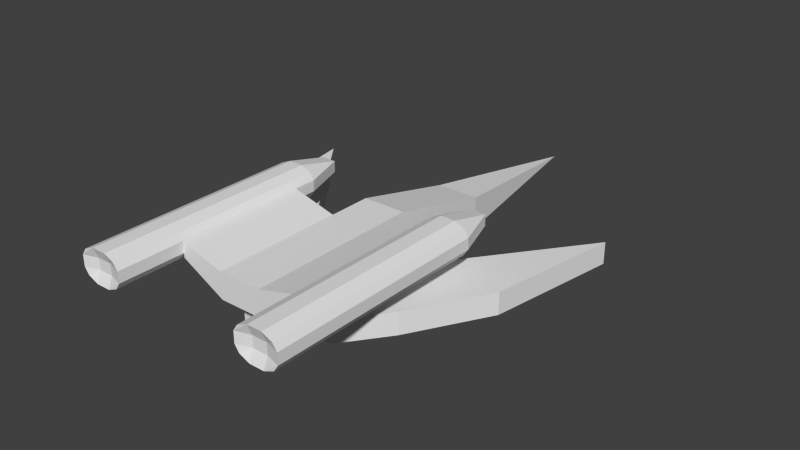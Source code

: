 # Source: FighterA.blend  (saved by Blender 2.73.0; exported with 4.5.12 LTS)
import bpy
from mathutils import Matrix  # noqa: F401  (used for matrix-valued properties, if any)

bpy.ops.wm.read_factory_settings(use_empty=True)
scene = bpy.context.scene
scene.name = 'Scene'

# ---- collections
col_collection_1 = bpy.data.collections.new('Collection 1'); scene.collection.children.link(col_collection_1)

# ---- world
world_world = bpy.data.worlds.new('World'); scene.world = world_world
world_world.color = (0.05088, 0.05088, 0.05088)
world_world.use_sun_shadow = False
world_world.sun_shadow_jitter_overblur = 0.0
world_world.cycles.sampling_method = 'MANUAL'
world_world.cycles.sample_map_resolution = 256

# ---- meshes
me_cube_009 = bpy.data.meshes.new('Cube.009')
me_cube_009.from_pydata([(-1.0, -4.5, -0.5), (-1.0, 1.0, -0.5), (1.0, 1.0, -0.5), (1.0, -4.5, -0.5), (-1.0, -4.5, 0.5), (-1.0, 1.0, 0.5), (1.0, 1.0, 0.5), (1.0, -4.5, 0.5), (4.5, 1.0, -0.5), (2.5, -2.5, -0.5), (4.5, 1.0, 0.5), (2.5, -2.5, 0.5), (1.0, 1.0, -0.5), (1.0, 1.0, 0.5), (4.5, 1.0, -0.5), (4.5, 1.0, 0.5), (1.0, 1.0, -0.5), (1.0, 1.0, 0.5), (5.5, 7.0, -0.5), (5.5, 7.0, 0.5)], [], [(4, 5, 1, 0), (5, 6, 2, 1), (3, 2, 8, 9), (7, 4, 0, 3), (0, 1, 2, 3), (7, 6, 5, 4), (10, 11, 9, 8), (7, 3, 9, 11), (6, 7, 11, 10), (6, 10, 15, 13), (13, 15, 19, 17), (8, 2, 12, 14), (10, 8, 14, 15), (2, 6, 13, 12), (16, 17, 19, 18), (14, 12, 16, 18), (15, 14, 18, 19), (12, 13, 17, 16)])
me_cube_009.use_remesh_preserve_volume = False
me_cube_009.use_remesh_preserve_attributes = False
me_cube_009.use_mirror_vertex_groups = False
me_cube_009.update()
me_cube_008 = bpy.data.meshes.new('Cube.008')
me_cube_008.from_pydata([(-1.0, -4.5, -0.5), (-1.0, 1.0, -0.5), (1.0, 1.0, -0.5), (1.0, -4.5, -0.5), (-1.0, -4.5, 0.5), (-1.0, 1.0, 0.5), (1.0, 1.0, 0.5), (1.0, -4.5, 0.5), (4.5, 1.0, -0.5), (2.5, -2.5, -0.5), (4.5, 1.0, 0.5), (2.5, -2.5, 0.5), (1.0, 1.0, -0.5), (1.0, 1.0, 0.5), (4.5, 1.0, -0.5), (4.5, 1.0, 0.5), (1.0, 1.0, -0.5), (1.0, 1.0, 0.5), (5.5, 7.0, -0.5), (5.5, 7.0, 0.5)], [], [(4, 5, 1, 0), (5, 6, 2, 1), (3, 2, 8, 9), (7, 4, 0, 3), (0, 1, 2, 3), (7, 6, 5, 4), (10, 11, 9, 8), (7, 3, 9, 11), (6, 7, 11, 10), (6, 10, 15, 13), (13, 15, 19, 17), (8, 2, 12, 14), (10, 8, 14, 15), (2, 6, 13, 12), (16, 17, 19, 18), (14, 12, 16, 18), (15, 14, 18, 19), (12, 13, 17, 16)])
me_cube_008.use_remesh_preserve_volume = False
me_cube_008.use_remesh_preserve_attributes = False
me_cube_008.use_mirror_vertex_groups = False
me_cube_008.update()
me_cube_007 = bpy.data.meshes.new('Cube.007')
me_cube_007.from_pydata([(-0.8, -6.0, -0.3), (-0.8, 4.0, -0.3), (0.8, 4.0, -0.3), (0.8, -6.0, -0.3), (-0.8, -6.0, 0.8), (-0.8, 4.0, 0.8), (0.8, 4.0, 0.8), (0.8, -6.0, 0.8), (-1.0, -6.0, 0.0), (-1.0, -6.0, 0.5), (-0.8, -2.667, 0.8), (-0.8, 0.6667, 0.8), (-1.0, 4.0, 0.5), (-1.0, 4.0, 0.0), (-0.8, 0.6667, -0.3), (-0.8, -2.667, -0.3), (-0.3333, 4.0, 1.0), (0.3333, 4.0, 1.0), (1.0, 4.0, 0.5), (1.0, 4.0, 0.0), (0.3333, 4.0, -0.5), (-0.3333, 4.0, -0.5), (0.8, 0.6667, 0.8), (0.8, -2.667, 0.8), (1.0, -6.0, 0.5), (1.0, -6.0, 0.0), (0.8, -2.667, -0.3), (0.8, 0.6667, -0.3), (0.3333, -6.0, 1.0), (-0.3333, -6.0, 1.0), (-0.3333, -6.0, -0.5), (0.3333, -6.0, -0.5), (0.3333, -2.667, 1.0), (-0.3333, -2.667, 1.0), (0.3333, 0.6667, 1.0), (-0.3333, 0.6667, 1.0), (-0.3333, -2.667, -0.5), (0.3333, -2.667, -0.5), (-0.3333, 0.6667, -0.5), (0.3333, 0.6667, -0.5), (0.3333, -5.8, 0.5), (0.3333, -5.8, 0.0), (-0.3333, -5.8, 0.5), (-0.3333, -5.8, 0.0), (1.0, 0.6667, 0.5), (1.0, 0.6667, 0.0), (1.0, -2.667, 0.5), (1.0, -2.667, 0.0), (-0.3333, 6.0, 0.5), (-0.3333, 6.0, 0.0), (0.3333, 6.0, 0.5), (0.3333, 6.0, 0.0), (-1.0, -2.667, 0.5), (-1.0, -2.667, 0.0), (-1.0, 0.6667, 0.5), (-1.0, 0.6667, 0.0)], [], [(55, 13, 1, 14), (51, 19, 2, 20), (47, 25, 3, 26), (43, 8, 0, 30), (39, 20, 2, 27), (35, 16, 5, 11), (29, 33, 10, 4), (33, 35, 11, 10), (7, 23, 32, 28), (28, 32, 33, 29), (23, 22, 34, 32), (32, 34, 35, 33), (22, 6, 17, 34), (34, 17, 16, 35), (31, 37, 26, 3), (37, 39, 27, 26), (0, 15, 36, 30), (30, 36, 37, 31), (15, 14, 38, 36), (36, 38, 39, 37), (14, 1, 21, 38), (38, 21, 20, 39), (25, 41, 31, 3), (41, 43, 30, 31), (7, 28, 40, 24), (24, 40, 41, 25), (28, 29, 42, 40), (40, 42, 43, 41), (29, 4, 9, 42), (42, 9, 8, 43), (19, 45, 27, 2), (45, 47, 26, 27), (6, 22, 44, 18), (18, 44, 45, 19), (22, 23, 46, 44), (44, 46, 47, 45), (23, 7, 24, 46), (46, 24, 25, 47), (13, 49, 21, 1), (49, 51, 20, 21), (5, 16, 48, 12), (12, 48, 49, 13), (16, 17, 50, 48), (48, 50, 51, 49), (17, 6, 18, 50), (50, 18, 19, 51), (8, 53, 15, 0), (53, 55, 14, 15), (4, 10, 52, 9), (9, 52, 53, 8), (10, 11, 54, 52), (52, 54, 55, 53), (11, 5, 12, 54), (54, 12, 13, 55)])
me_cube_007.use_remesh_preserve_volume = False
me_cube_007.use_remesh_preserve_attributes = False
me_cube_007.use_mirror_vertex_groups = False
me_cube_007.update()
me_cube_005 = bpy.data.meshes.new('Cube.005')
me_cube_005.from_pydata([(-0.8, -6.0, -0.3), (-0.8, 4.0, -0.3), (0.8, 4.0, -0.3), (0.8, -6.0, -0.3), (-0.8, -6.0, 0.8), (-0.8, 4.0, 0.8), (0.8, 4.0, 0.8), (0.8, -6.0, 0.8), (-1.0, -6.0, 0.0), (-1.0, -6.0, 0.5), (-0.8, -2.667, 0.8), (-0.8, 0.6667, 0.8), (-1.0, 4.0, 0.5), (-1.0, 4.0, 0.0), (-0.8, 0.6667, -0.3), (-0.8, -2.667, -0.3), (-0.3333, 4.0, 1.0), (0.3333, 4.0, 1.0), (1.0, 4.0, 0.5), (1.0, 4.0, 0.0), (0.3333, 4.0, -0.5), (-0.3333, 4.0, -0.5), (0.8, 0.6667, 0.8), (0.8, -2.667, 0.8), (1.0, -6.0, 0.5), (1.0, -6.0, 0.0), (0.8, -2.667, -0.3), (0.8, 0.6667, -0.3), (0.3333, -6.0, 1.0), (-0.3333, -6.0, 1.0), (-0.3333, -6.0, -0.5), (0.3333, -6.0, -0.5), (0.3333, -2.667, 1.0), (-0.3333, -2.667, 1.0), (0.3333, 0.6667, 1.0), (-0.3333, 0.6667, 1.0), (-0.3333, -2.667, -0.5), (0.3333, -2.667, -0.5), (-0.3333, 0.6667, -0.5), (0.3333, 0.6667, -0.5), (0.3333, -5.8, 0.5), (0.3333, -5.8, 0.0), (-0.3333, -5.8, 0.5), (-0.3333, -5.8, 0.0), (1.0, 0.6667, 0.5), (1.0, 0.6667, 0.0), (1.0, -2.667, 0.5), (1.0, -2.667, 0.0), (-0.3333, 6.0, 0.5), (-0.3333, 6.0, 0.0), (0.3333, 6.0, 0.5), (0.3333, 6.0, 0.0), (-1.0, -2.667, 0.5), (-1.0, -2.667, 0.0), (-1.0, 0.6667, 0.5), (-1.0, 0.6667, 0.0)], [], [(55, 13, 1, 14), (51, 19, 2, 20), (47, 25, 3, 26), (43, 8, 0, 30), (39, 20, 2, 27), (35, 16, 5, 11), (29, 33, 10, 4), (33, 35, 11, 10), (7, 23, 32, 28), (28, 32, 33, 29), (23, 22, 34, 32), (32, 34, 35, 33), (22, 6, 17, 34), (34, 17, 16, 35), (31, 37, 26, 3), (37, 39, 27, 26), (0, 15, 36, 30), (30, 36, 37, 31), (15, 14, 38, 36), (36, 38, 39, 37), (14, 1, 21, 38), (38, 21, 20, 39), (25, 41, 31, 3), (41, 43, 30, 31), (7, 28, 40, 24), (24, 40, 41, 25), (28, 29, 42, 40), (40, 42, 43, 41), (29, 4, 9, 42), (42, 9, 8, 43), (19, 45, 27, 2), (45, 47, 26, 27), (6, 22, 44, 18), (18, 44, 45, 19), (22, 23, 46, 44), (44, 46, 47, 45), (23, 7, 24, 46), (46, 24, 25, 47), (13, 49, 21, 1), (49, 51, 20, 21), (5, 16, 48, 12), (12, 48, 49, 13), (16, 17, 50, 48), (48, 50, 51, 49), (17, 6, 18, 50), (50, 18, 19, 51), (8, 53, 15, 0), (53, 55, 14, 15), (4, 10, 52, 9), (9, 52, 53, 8), (10, 11, 54, 52), (52, 54, 55, 53), (11, 5, 12, 54), (54, 12, 13, 55)])
me_cube_005.use_remesh_preserve_volume = False
me_cube_005.use_remesh_preserve_attributes = False
me_cube_005.use_mirror_vertex_groups = False
me_cube_005.update()
me_cube_004 = bpy.data.meshes.new('Cube.004')
me_cube_004.from_pydata([(-1.0, -5.0, -1.0), (-1.0, 1.0, -1.0), (1.0, 1.0, -1.0), (1.0, -5.0, -1.0), (-1.0, -5.0, 0.2), (-1.0, 1.0, 0.2), (1.0, 1.0, 0.2), (1.0, -5.0, 0.2), (-3.0, -5.0, 0.06667), (-3.0, -5.0, 0.7333), (-1.0, -3.0, 0.2), (-1.0, -1.0, 0.2), (-3.0, 1.0, 0.7333), (-3.0, 1.0, 0.06667), (-1.0, -1.0, -1.0), (-1.0, -3.0, -1.0), (-3.0, -3.0, 0.7333), (-3.0, -3.0, 0.06667), (-3.0, -1.0, 0.7333), (-3.0, -1.0, 0.06667), (3.0, 1.0, 0.7333), (3.0, 1.0, 0.06667), (1.0, -1.0, 0.2), (1.0, -3.0, 0.2), (3.0, -5.0, 0.7333), (3.0, -5.0, 0.06667), (1.0, -3.0, -1.0), (1.0, -1.0, -1.0), (3.0, -1.0, 0.7333), (3.0, -1.0, 0.06667), (3.0, -3.0, 0.7333), (3.0, -3.0, 0.06667)], [], [(19, 13, 1, 14), (5, 6, 20, 21, 2, 1, 13, 12), (31, 25, 3, 26), (7, 4, 9, 8, 0, 3, 25, 24), (0, 15, 14, 1, 2, 27, 26, 3), (7, 23, 22, 6, 5, 11, 10, 4), (8, 17, 15, 0), (17, 19, 14, 15), (4, 10, 16, 9), (9, 16, 17, 8), (10, 11, 18, 16), (16, 18, 19, 17), (11, 5, 12, 18), (18, 12, 13, 19), (21, 29, 27, 2), (29, 31, 26, 27), (6, 22, 28, 20), (20, 28, 29, 21), (22, 23, 30, 28), (28, 30, 31, 29), (23, 7, 24, 30), (30, 24, 25, 31)])
me_cube_004.use_remesh_preserve_volume = False
me_cube_004.use_remesh_preserve_attributes = False
me_cube_004.use_mirror_vertex_groups = False
me_cube_004.update()
me_cube_003 = bpy.data.meshes.new('Cube.003')
me_cube_003.from_pydata([(-1.0, -11.0, -0.5), (-1.0, 1.0, -0.5), (1.0, 1.0, -0.5), (1.0, -11.0, -0.5), (-1.0, -11.0, 1.0), (-1.0, 1.0, 1.0), (1.0, 1.0, 1.0), (1.0, -11.0, 1.0), (-1.0, -5.0, -0.5), (0.0, 1.0, -0.5), (1.0, -5.0, -0.5), (0.0, -11.0, -1.5), (0.0, -5.0, -1.5), (0.0, -2.0, -1.5)], [], [(4, 5, 1, 8, 0), (5, 6, 2, 9, 1), (6, 7, 3, 10, 2), (7, 4, 0, 11, 3), (12, 13, 9, 2, 10), (7, 6, 5, 4), (11, 12, 10, 3), (0, 8, 12, 11), (8, 1, 9, 13, 12), (2, 13, 9), (9, 13, 1)])
me_cube_003.use_remesh_preserve_volume = False
me_cube_003.use_remesh_preserve_attributes = False
me_cube_003.use_mirror_vertex_groups = False
me_cube_003.update()
me_cube_002 = bpy.data.meshes.new('Cube.002')
me_cube_002.from_pydata([(-1.0, 6.0, -2.5), (0.0, 14.0, -2.0), (1.0, 6.0, -2.5), (-1.0, 6.0, -1.0), (1.0, 6.0, -1.0)], [], [(4, 3, 0, 2), (3, 1, 0), (1, 4, 2), (0, 1, 2), (4, 1, 3)])
_ca = me_cube_002.color_attributes.new('Col', 'BYTE_COLOR', 'CORNER')
_ca.data.foreach_set('color', [1.0, 1.0, 1.0, 1.0, 1.0, 1.0, 1.0, 1.0, 1.0, 1.0, 1.0, 1.0, 1.0, 1.0, 1.0, 1.0, 1.0, 1.0, 1.0, 1.0, 1.0, 1.0, 1.0, 1.0, 1.0, 1.0, 1.0, 1.0, 1.0, 1.0, 1.0, 1.0, 1.0, 1.0, 1.0, 1.0, 1.0, 1.0, 1.0, 1.0, 1.0, 1.0, 1.0, 1.0, 1.0, 1.0, 1.0, 1.0, 1.0, 1.0, 1.0, 1.0, 1.0, 1.0, 1.0, 1.0, 1.0, 1.0, 1.0, 1.0, 1.0, 1.0, 1.0, 1.0])
me_cube_002.use_remesh_preserve_volume = False
me_cube_002.use_remesh_preserve_attributes = False
me_cube_002.use_mirror_vertex_groups = False
me_cube_002.update()
me_cube_001 = bpy.data.meshes.new('Cube.001')
me_cube_001.from_pydata([(-1.0, -1.0, -1.0), (-1.0, 6.0, -1.0), (1.0, 6.0, -1.0), (1.0, -1.0, -1.0), (-1.0, -1.0, 0.2), (-1.0, 1.0, 0.2), (1.0, 1.0, 0.2), (1.0, -1.0, 0.2)], [], [(4, 5, 1, 0), (5, 6, 2, 1), (6, 7, 3, 2), (7, 4, 0, 3), (0, 1, 2, 3), (7, 6, 5, 4)])
me_cube_001.use_remesh_preserve_volume = False
me_cube_001.use_remesh_preserve_attributes = False
me_cube_001.use_mirror_vertex_groups = False
me_cube_001.update()

# ---- objects
ob_left_wing = bpy.data.objects.new('Left Wing', me_cube_009)
ob_right_wing = bpy.data.objects.new('Right Wing', me_cube_008)
ob_left_engine = bpy.data.objects.new('Left Engine', me_cube_007)
ob_right_engine = bpy.data.objects.new('Right Engine', me_cube_005)
ob_enginemount = bpy.data.objects.new('EngineMount', me_cube_004)
ob_body = bpy.data.objects.new('Body', me_cube_003)
ob_nose = bpy.data.objects.new('Nose', me_cube_002)
ob_cockpit = bpy.data.objects.new('Cockpit', me_cube_001)

# ---- transforms, parenting, visibility, modifiers, constraints
ob_left_wing.location = (-2.1, 0.0001038, -0.4824)
ob_left_wing.rotation_euler = (-0.0, 3.142, -0.0)
ob_left_wing.lineart.crease_threshold = 0.0
ob_right_wing.location = (1.9, 0.0001038, -0.4824)
ob_right_wing.lineart.crease_threshold = 0.0
ob_left_engine.location = (-4.096, -2.997, 1.302)
ob_left_engine.lineart.crease_threshold = 0.0
ob_right_engine.location = (3.904, -2.997, 1.302)
ob_right_engine.lineart.crease_threshold = 0.0
ob_enginemount.location = (-0.1054, -0.9989, 1.024)
ob_enginemount.lineart.crease_threshold = 0.0
ob_body.location = (-0.1054, 6.001, -0.9757)
ob_body.lineart.crease_threshold = 0.0
ob_nose.location = (-0.1054, 1.001, 1.024)
ob_nose.lineart.crease_threshold = 0.0
ob_cockpit.location = (-0.1054, 1.001, 1.024)
ob_cockpit.lineart.crease_threshold = 0.0

# ---- collection membership
col_collection_1.objects.link(ob_left_wing)
col_collection_1.objects.link(ob_right_wing)
col_collection_1.objects.link(ob_left_engine)
col_collection_1.objects.link(ob_right_engine)
col_collection_1.objects.link(ob_enginemount)
col_collection_1.objects.link(ob_body)
col_collection_1.objects.link(ob_nose)
col_collection_1.objects.link(ob_cockpit)

# ---- scene / render settings (as saved in the file)
scene.frame_start = 1; scene.frame_end = 250; scene.frame_set(0)
scene.render.engine = 'BLENDER_EEVEE_NEXT'
scene.render.resolution_percentage = 50
scene.render.dither_intensity = 0.0
scene.cycles.use_denoising = False
scene.cycles.samples = 10
scene.cycles.sampling_pattern = 'TABULATED_SOBOL'
scene.cycles.light_sampling_threshold = 0.0
scene.cycles.use_adaptive_sampling = False
scene.cycles.use_light_tree = False
scene.cycles.blur_glossy = 0.0
scene.cycles.pixel_filter_type = 'GAUSSIAN'
scene.cycles.sample_clamp_indirect = 0.0
scene.view_settings.view_transform = 'Standard'
bpy.context.view_layer.update()

# ---- added for rendering (the .blend has no active camera and no usable light): camera, sun
cam_auto = bpy.data.cameras.new('AutoCamera')
cam_auto.lens = 50.0
cam_auto.sensor_width = 36.0
cam_auto.clip_end = 1000.0
ob_auto_camera = bpy.data.objects.new('AutoCamera', cam_auto)
scene.collection.objects.link(ob_auto_camera)
ob_auto_camera.location = (26.4543, -28.863, 21.1566)
ob_auto_camera.rotation_euler = (1.09748, -7.21219e-08, 0.694738)
scene.camera = ob_auto_camera
light_auto_sun = bpy.data.lights.new('AutoSun', 'SUN')
light_auto_sun.energy = 3.0
light_auto_sun.angle = 0.0523599
ob_auto_sun = bpy.data.objects.new('AutoSun', light_auto_sun)
scene.collection.objects.link(ob_auto_sun)
ob_auto_sun.rotation_euler = (0.872665, 0.174533, 0.523599)
bpy.context.view_layer.update()
